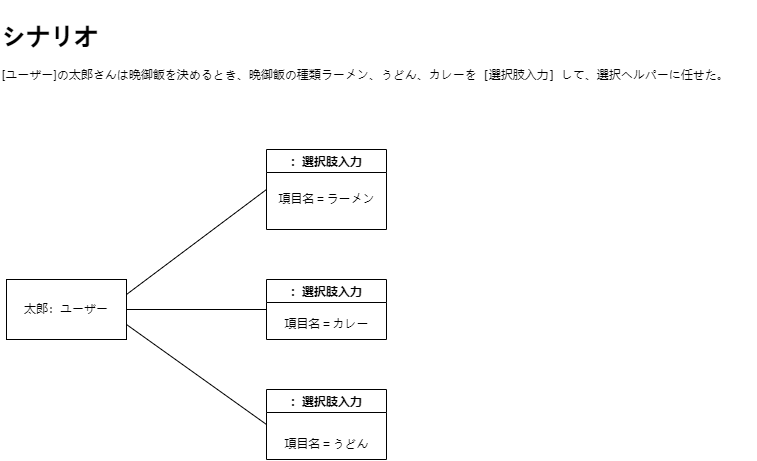

The diagram above was exported from draw.io. Its source (the exported page's mxGraphModel, read from the mxfile embedded in the PNG):
<mxGraphModel dx="606" dy="505" grid="1" gridSize="10" guides="1" tooltips="1" connect="1" arrows="1" fold="1" page="1" pageScale="1" pageWidth="827" pageHeight="1169" math="0" shadow="0">
  <root>
    <mxCell id="0" />
    <mxCell id="1" parent="0" />
    <mxCell id="2" value="&lt;h1&gt;シナリオ&lt;/h1&gt;&lt;p&gt;[ユーザー]の太郎さんは晩御飯を決めるとき、晩御飯の種類ラーメン、うどん、カレーを［選択肢入力］して&lt;span style=&quot;background-color: initial;&quot;&gt;、選択ヘルパーに任せた。&lt;/span&gt;&lt;/p&gt;" style="text;html=1;strokeColor=none;fillColor=none;align=left;verticalAlign=top;whiteSpace=wrap;rounded=0;" vertex="1" parent="1">
      <mxGeometry x="64" y="51" width="756" height="99" as="geometry" />
    </mxCell>
    <mxCell id="3" value="太郎：ユーザー" style="rounded=0;whiteSpace=wrap;html=1;" vertex="1" parent="1">
      <mxGeometry x="70" y="330" width="120" height="60" as="geometry" />
    </mxCell>
    <mxCell id="4" value="：選択肢入力" style="swimlane;" vertex="1" parent="1">
      <mxGeometry x="330" y="200" width="120" height="80" as="geometry" />
    </mxCell>
    <mxCell id="5" value="項目名＝ラーメン" style="text;html=1;align=center;verticalAlign=middle;resizable=0;points=[];autosize=1;strokeColor=none;fillColor=none;" vertex="1" parent="4">
      <mxGeometry y="35" width="120" height="30" as="geometry" />
    </mxCell>
    <mxCell id="6" value="" style="endArrow=none;html=1;entryX=0;entryY=0.5;entryDx=0;entryDy=0;exitX=1;exitY=0.25;exitDx=0;exitDy=0;" edge="1" parent="1" source="3" target="4">
      <mxGeometry width="50" height="50" relative="1" as="geometry">
        <mxPoint x="230" y="270" as="sourcePoint" />
        <mxPoint x="280" y="220" as="targetPoint" />
      </mxGeometry>
    </mxCell>
    <mxCell id="13" value="：選択肢入力" style="swimlane;" vertex="1" parent="1">
      <mxGeometry x="330" y="330" width="120" height="60" as="geometry" />
    </mxCell>
    <mxCell id="16" value="項目名＝カレー" style="text;html=1;align=center;verticalAlign=middle;resizable=0;points=[];autosize=1;strokeColor=none;fillColor=none;" vertex="1" parent="13">
      <mxGeometry x="5" y="30" width="110" height="30" as="geometry" />
    </mxCell>
    <mxCell id="18" value="：選択肢入力" style="swimlane;" vertex="1" parent="1">
      <mxGeometry x="330" y="440" width="120" height="70" as="geometry" />
    </mxCell>
    <mxCell id="20" value="項目名＝うどん" style="text;html=1;align=center;verticalAlign=middle;resizable=0;points=[];autosize=1;strokeColor=none;fillColor=none;" vertex="1" parent="18">
      <mxGeometry x="5" y="40" width="110" height="30" as="geometry" />
    </mxCell>
    <mxCell id="24" value="" style="endArrow=none;html=1;exitX=1;exitY=0.75;exitDx=0;exitDy=0;entryX=0;entryY=0.5;entryDx=0;entryDy=0;" edge="1" parent="1" source="3" target="18">
      <mxGeometry width="50" height="50" relative="1" as="geometry">
        <mxPoint x="220" y="530" as="sourcePoint" />
        <mxPoint x="270" y="480" as="targetPoint" />
      </mxGeometry>
    </mxCell>
    <mxCell id="25" value="" style="endArrow=none;html=1;entryX=0;entryY=0.5;entryDx=0;entryDy=0;exitX=1;exitY=0.5;exitDx=0;exitDy=0;" edge="1" parent="1" source="3" target="13">
      <mxGeometry width="50" height="50" relative="1" as="geometry">
        <mxPoint x="180" y="510" as="sourcePoint" />
        <mxPoint x="230" y="460" as="targetPoint" />
      </mxGeometry>
    </mxCell>
  </root>
</mxGraphModel>